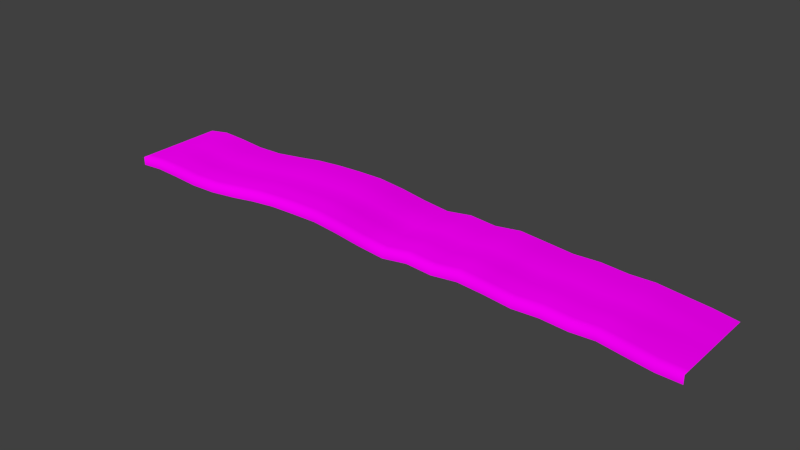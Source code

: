 # Source: architecture_ground_earth_5.blend  (saved by Blender 2.70.0; exported with 4.5.12 LTS)
import bpy
from mathutils import Matrix  # noqa: F401  (used for matrix-valued properties, if any)

bpy.ops.wm.read_factory_settings(use_empty=True)
scene = bpy.context.scene
scene.name = 'Scene'

# ---- collections
col_collection_1 = bpy.data.collections.new('Collection 1'); scene.collection.children.link(col_collection_1)

# ---- images (referenced by path relative to the original .blend; pixels are not part of the script)
import os
ASSET_DIR = os.environ.get("B2B_ASSET_DIR", "")  # directory of the original .blend (textures are referenced by path, not embedded)
HERE = os.path.dirname(os.path.abspath(__file__))  # packed textures are extracted next to this script under _unpacked/

def load_image(name, relpath, width, height, colorspace="sRGB"):
    """Load a texture the original file referenced (path relative to the .blend, or extracted next to this script)."""
    p = next((c for c in (os.path.join(HERE, relpath), os.path.join(ASSET_DIR, relpath)) if relpath and os.path.exists(c)), "")
    if p:
        img = bpy.data.images.load(p, check_existing=True)
        img.name = name
    else:  # same state as the original file: an image datablock whose file is absent (Cycles renders it pink)
        img = bpy.data.images.new(name, width, height)
        img.source = "FILE"
        img.filepath = "//" + (relpath or name)
    img.colorspace_settings.name = colorspace
    return img
img_architecture_ground_foliage_1_normal_jpg = load_image('architecture_ground_foliage_1_normal.jpg', 'Texturen/architecture_ground_foliage_1_normal.jpg', 1024, 1024, 'sRGB')
img_architecture_ground_foliage_1_diffuse_jpg = load_image('architecture_ground_foliage_1_diffuse.jpg', 'Texturen/architecture_ground_foliage_1_diffuse.jpg', 1024, 1024, 'sRGB')

# ---- materials (node trees are filled in below, after node groups)
mat_architecture_ground_earth_5_foliage_1 = bpy.data.materials.new('architecture_ground_earth_5_foliage_1')
mat_architecture_ground_earth_5_foliage_1.alpha_threshold = 0.0
mat_architecture_ground_earth_5_foliage_1.roughness = 0.5
mat_architecture_ground_earth_5_foliage_1.line_color = (0.0, 0.0, 0.0, 1.0)

# ---- material node trees
mat_architecture_ground_earth_5_foliage_1.use_nodes = True; mat_architecture_ground_earth_5_foliage_1.node_tree.nodes.clear()
_N = mat_architecture_ground_earth_5_foliage_1.node_tree.nodes; _L = mat_architecture_ground_earth_5_foliage_1.node_tree.links
n0 = _N.new('ShaderNodeOutputMaterial'); n0.name = 'Material Output'; n0.location = (300, 300)
n1 = _N.new('ShaderNodeBsdfDiffuse'); n1.name = 'Diffuse BSDF'; n1.location = (10, 300)
n2 = _N.new('ShaderNodeTexCoord'); n2.name = 'Texture Coordinate'; n2.location = (-830, 308)
n3 = _N.new('ShaderNodeTexImage'); n3.name = 'Image Texture.001'; n3.location = (-574, 66)
n3.width = 140
n3.image = img_architecture_ground_foliage_1_normal_jpg
n4 = _N.new('ShaderNodeNormalMap'); n4.name = 'Normal Map'; n4.location = (-332, 70)
n5 = _N.new('ShaderNodeTexImage'); n5.name = 'Image Texture'; n5.location = (-560, 285)
n5.width = 140
n5.image = img_architecture_ground_foliage_1_diffuse_jpg
_L.new(n1.outputs[0], n0.inputs[0])
_L.new(n2.outputs[2], n5.inputs[0])
_L.new(n2.outputs[2], n3.inputs[0])
_L.new(n5.outputs[0], n1.inputs[0])
_L.new(n4.outputs[0], n1.inputs[2])
_L.new(n3.outputs[0], n4.inputs[1])
n0.is_active_output = True

# ---- world
world_world = bpy.data.worlds.new('World'); scene.world = world_world
world_world.color = (0.05088, 0.05088, 0.05088)
world_world.use_sun_shadow = False
world_world.sun_shadow_jitter_overblur = 0.0
world_world.cycles.sampling_method = 'MANUAL'
world_world.cycles.sample_map_resolution = 256

# ---- meshes
me_plane_004 = bpy.data.meshes.new('Plane.004')
me_plane_004.from_pydata([(-31.5, 0.8125, 1.971), (31.5, 0.8125, 1.971), (21.39, 0.8125, 2.504), (-26.42, 0.8125, 2.039), (26.53, 0.8125, 2.316), (-29.04, 0.8125, 2.148), (29.09, 0.8125, 1.996), (-23.69, 0.8152, 1.86), (23.9, 0.8125, 2.672), (-0.8963, 0.8125, 2.555), (10.25, 0.8125, 2.945), (-12.04, 0.8125, 3.081), (-17.61, 0.8125, 2.338), (-6.468, 0.8125, 3.229), (4.676, 0.8125, 2.74), (15.82, 0.8125, 2.483), (13.03, 0.8125, 2.765), (18.61, 0.8125, 2.655), (7.461, 0.7724, 2.6), (1.89, 0.8125, 2.294), (-3.682, 0.8125, 2.941), (-9.254, 0.8125, 3.169), (-20.79, 1.564, 2.061), (-14.83, 1.566, 2.9), (-9.254, 1.566, 3.274), (-3.682, 1.566, 3.027), (1.89, 1.566, 2.375), (7.461, 1.526, 2.683), (18.61, 1.566, 2.773), (13.03, 1.566, 2.845), (-14.83, 0.8125, 2.776), (15.82, 1.566, 2.596), (4.676, 1.566, 2.811), (-6.468, 1.566, 3.294), (-17.61, 1.566, 2.511), (-12.04, 1.566, 3.131), (10.25, 1.566, 3.038), (-0.8963, 1.566, 2.646), (23.9, 1.566, 2.71), (-23.69, 1.569, 1.977), (29.09, 1.566, 2.088), (-20.79, 0.8098, 1.959), (-29.04, 1.566, 2.199), (26.53, 1.566, 2.44), (-26.42, 1.566, 2.171), (21.39, 1.566, 2.612), (31.5, 1.612, 1.971), (-31.5, 1.612, 1.971), (-20.79, 2.574, 2.176), (-14.83, 2.577, 3.014), (-9.254, 2.577, 3.386), (-3.682, 2.577, 3.185), (1.89, 2.577, 2.495), (7.461, 2.537, 2.766), (18.61, 2.577, 2.874), (13.03, 2.577, 2.949), (15.82, 2.577, 2.731), (4.676, 2.577, 2.934), (-6.468, 2.577, 3.44), (-17.61, 2.577, 2.601), (-12.04, 2.577, 3.254), (10.25, 2.577, 3.155), (-0.8963, 2.577, 2.776), (23.9, 2.577, 2.813), (-23.69, 2.58, 2.085), (29.09, 2.577, 2.201), (-29.04, 2.577, 2.203), (26.53, 2.577, 2.56), (-26.42, 2.577, 2.302), (21.39, 2.577, 2.715), (31.5, 2.612, 1.971), (-31.5, 2.612, 1.971), (-20.79, 3.777, 2.202), (-14.83, 3.78, 3.04), (-9.254, 3.78, 3.411), (-3.682, 3.78, 3.221), (1.89, 3.78, 2.523), (7.461, 3.74, 2.785), (18.61, 3.78, 2.897), (13.03, 3.78, 2.973), (15.82, 3.78, 2.763), (4.676, 3.78, 2.962), (-6.468, 3.78, 3.473), (-17.61, 3.78, 2.622), (-12.04, 3.78, 3.282), (10.25, 3.78, 3.182), (-0.8963, 3.78, 2.806), (23.9, 3.78, 2.837), (-23.69, 3.782, 2.11), (29.09, 3.78, 2.231), (-29.04, 3.78, 2.228), (26.53, 3.78, 2.587), (-26.42, 3.78, 2.332), (21.39, 3.78, 2.739), (31.5, 3.812, 1.971), (-31.5, 3.812, 1.971), (-20.79, 4.948, 2.141), (-14.83, 4.951, 2.979), (-9.254, 4.951, 3.351), (-3.682, 4.951, 3.136), (1.89, 4.951, 2.458), (7.461, 4.911, 2.741), (18.61, 4.951, 2.843), (13.03, 4.951, 2.917), (15.82, 4.951, 2.69), (4.676, 4.951, 2.896), (-6.468, 4.951, 3.395), (-17.61, 4.951, 2.573), (-12.04, 4.951, 3.216), (10.25, 4.951, 3.119), (-0.8963, 4.951, 2.736), (23.9, 4.951, 2.781), (-23.69, 4.953, 2.051), (29.09, 4.951, 2.294), (-29.04, 4.951, 2.273), (26.53, 4.951, 2.523), (-26.42, 4.951, 2.261), (21.39, 4.951, 2.683), (31.5, 4.912, 1.971), (-31.5, 4.912, 1.971), (-20.79, 5.974, 2.211), (-14.83, 5.977, 3.048), (-9.254, 5.977, 3.42), (-3.682, 5.977, 3.233), (1.89, 5.977, 2.532), (7.461, 5.937, 2.792), (18.61, 5.977, 2.905), (13.03, 5.977, 2.98), (15.82, 5.977, 2.773), (4.676, 5.977, 2.971), (-6.468, 5.977, 3.484), (-17.61, 5.977, 2.629), (-12.04, 5.977, 3.292), (10.25, 5.977, 3.191), (-0.8963, 5.977, 2.816), (23.9, 5.977, 2.845), (-23.69, 5.98, 2.118), (29.09, 5.977, 2.211), (-29.04, 5.977, 2.243), (26.53, 5.977, 2.596), (-26.42, 5.977, 2.342), (21.39, 5.977, 2.747), (31.5, 6.012, 1.971), (-31.5, 6.012, 1.971), (-20.79, 7.129, 2.29), (-14.83, 7.132, 3.127), (-9.254, 7.132, 3.498), (-3.682, 7.132, 3.342), (1.89, 7.132, 2.615), (7.461, 7.092, 2.85), (18.61, 7.132, 2.975), (13.03, 7.132, 3.052), (15.82, 7.132, 2.866), (4.676, 7.132, 3.056), (-6.468, 7.132, 3.585), (-17.61, 7.132, 2.691), (-12.04, 7.132, 3.377), (10.25, 7.132, 3.271), (-0.8963, 7.132, 2.906), (23.9, 7.132, 2.916), (-23.69, 7.135, 2.193), (29.09, 7.132, 2.344), (-29.04, 7.132, 2.317), (26.53, 7.132, 2.679), (-26.42, 7.132, 2.432), (21.39, 7.132, 2.819), (31.5, 7.112, 1.971), (-31.5, 7.112, 1.971), (-20.79, 8.268, 2.282), (-14.83, 8.271, 3.118), (-9.254, 8.271, 3.489), (-3.682, 8.271, 3.33), (1.89, 8.271, 2.606), (7.461, 8.231, 2.843), (18.61, 8.271, 2.967), (13.03, 8.271, 3.044), (15.82, 8.271, 2.856), (4.676, 8.271, 3.047), (-6.468, 8.271, 3.574), (-17.61, 8.271, 2.684), (-12.04, 8.271, 3.367), (10.25, 8.271, 3.262), (-0.8963, 8.271, 2.896), (23.9, 8.271, 2.908), (-23.69, 8.273, 2.184), (29.09, 8.271, 2.334), (-29.04, 8.271, 2.308), (26.53, 8.271, 2.67), (-26.42, 8.271, 2.422), (21.39, 8.271, 2.811), (31.5, 8.312, 1.971), (-31.5, 8.312, 1.971), (-20.79, 9.343, 2.238), (-14.83, 9.345, 3.075), (-9.254, 9.345, 3.446), (-3.682, 9.345, 3.269), (1.89, 9.345, 2.56), (7.461, 9.305, 2.811), (18.61, 9.345, 2.928), (13.03, 9.345, 3.004), (15.82, 9.345, 2.804), (4.676, 9.345, 3.0), (-6.468, 9.345, 3.518), (-17.61, 9.345, 2.65), (-12.04, 9.345, 3.32), (10.25, 9.345, 3.217), (-0.8963, 9.345, 2.846), (23.9, 9.345, 2.869), (-23.69, 9.348, 2.143), (29.09, 9.345, 2.32), (-29.04, 9.345, 2.347), (26.53, 9.345, 2.624), (-26.42, 9.345, 2.372), (21.39, 9.345, 2.771), (31.5, 9.312, 1.971), (-31.5, 9.312, 1.971), (-20.79, 10.38, 2.174), (-14.83, 10.38, 3.012), (-9.254, 10.38, 3.384), (-3.682, 10.38, 3.182), (1.89, 10.38, 2.493), (7.461, 10.34, 2.765), (18.61, 10.38, 2.872), (13.03, 10.38, 2.947), (15.82, 10.38, 2.729), (4.676, 10.38, 2.932), (-6.468, 10.38, 3.437), (-17.61, 10.38, 2.6), (-12.04, 10.38, 3.252), (10.25, 10.38, 3.153), (-0.8963, 10.38, 2.774), (23.9, 10.38, 2.811), (-23.69, 10.39, 2.083), (29.09, 10.38, 2.331), (-29.04, 10.38, 2.394), (26.53, 10.38, 2.558), (-26.42, 10.38, 2.3), (21.39, 10.38, 2.714), (31.5, 10.41, 1.971), (-31.5, 10.41, 1.971), (-31.5, 0.8125, 1.071), (31.5, 0.8125, 1.071), (21.39, 0.8125, 1.604), (-26.42, 0.8125, 1.139), (26.53, 0.8125, 1.416), (-29.04, 0.8125, 1.248), (29.09, 0.8125, 1.096), (-23.69, 0.8152, 0.9598), (23.9, 0.8125, 1.772), (-0.8963, 0.8125, 1.655), (10.25, 0.8125, 2.045), (-12.04, 0.8125, 2.181), (-17.61, 0.8125, 1.438), (-6.468, 0.8125, 2.329), (4.676, 0.8125, 1.84), (15.82, 0.8125, 1.583), (13.03, 0.8125, 1.865), (18.61, 0.8125, 1.755), (7.461, 0.7724, 1.7), (1.89, 0.8125, 1.394), (-3.682, 0.8125, 2.041), (-9.254, 0.8125, 2.269), (-14.83, 0.8125, 1.876), (-20.79, 0.8098, 1.059)], [], [(7, 41, 22, 39), (11, 21, 24, 35), (3, 7, 39, 44), (1, 46, 40, 6), (10, 16, 29, 36), (13, 33, 24, 21), (15, 17, 28, 31), (12, 34, 22, 41), (14, 32, 26, 19), (0, 5, 42, 47), (4, 6, 40, 43), (11, 35, 23, 30), (9, 19, 26, 37), (3, 44, 42, 5), (2, 8, 38, 45), (10, 36, 27, 18), (13, 20, 25, 33), (15, 31, 29, 16), (12, 30, 23, 34), (14, 18, 27, 32), (2, 45, 28, 17), (4, 43, 38, 8), (9, 37, 25, 20), (44, 68, 66, 42), (35, 60, 49, 23), (39, 22, 48, 64), (36, 29, 55, 61), (43, 40, 65, 67), (32, 57, 52, 26), (31, 56, 55, 29), (37, 26, 52, 62), (34, 23, 49, 59), (33, 25, 51, 58), (46, 70, 65, 40), (45, 69, 54, 28), (34, 59, 48, 22), (37, 62, 51, 25), (44, 39, 64, 68), (35, 24, 50, 60), (45, 38, 63, 69), (31, 28, 54, 56), (43, 67, 63, 38), (36, 61, 53, 27), (33, 58, 50, 24), (32, 27, 53, 57), (47, 42, 66, 71), (68, 64, 88, 92), (61, 55, 79, 85), (69, 63, 87, 93), (57, 81, 76, 52), (67, 91, 87, 63), (56, 80, 79, 55), (58, 51, 75, 82), (71, 66, 90, 95), (58, 82, 74, 50), (62, 86, 75, 51), (68, 92, 90, 66), (60, 50, 74, 84), (64, 48, 72, 88), (56, 54, 78, 80), (67, 65, 89, 91), (61, 85, 77, 53), (57, 53, 77, 81), (62, 52, 76, 86), (59, 83, 72, 48), (70, 94, 89, 65), (69, 93, 78, 54), (59, 49, 73, 83), (60, 84, 73, 49), (91, 89, 113, 115), (85, 109, 101, 77), (81, 77, 101, 105), (86, 76, 100, 110), (83, 107, 96, 72), (94, 118, 113, 89), (93, 117, 102, 78), (83, 73, 97, 107), (84, 108, 97, 73), (92, 88, 112, 116), (85, 79, 103, 109), (93, 87, 111, 117), (81, 105, 100, 76), (91, 115, 111, 87), (80, 104, 103, 79), (82, 75, 99, 106), (95, 90, 114, 119), (82, 106, 98, 74), (86, 110, 99, 75), (92, 116, 114, 90), (84, 74, 98, 108), (88, 72, 96, 112), (80, 78, 102, 104), (106, 99, 123, 130), (119, 114, 138, 143), (106, 130, 122, 98), (110, 134, 123, 99), (116, 140, 138, 114), (108, 98, 122, 132), (112, 96, 120, 136), (104, 102, 126, 128), (115, 113, 137, 139), (109, 133, 125, 101), (105, 101, 125, 129), (110, 100, 124, 134), (107, 131, 120, 96), (118, 142, 137, 113), (117, 141, 126, 102), (107, 97, 121, 131), (108, 132, 121, 97), (116, 112, 136, 140), (109, 103, 127, 133), (117, 111, 135, 141), (105, 129, 124, 100), (115, 139, 135, 111), (104, 128, 127, 103), (141, 165, 150, 126), (131, 121, 145, 155), (132, 156, 145, 121), (140, 136, 160, 164), (133, 127, 151, 157), (141, 135, 159, 165), (129, 153, 148, 124), (139, 163, 159, 135), (128, 152, 151, 127), (130, 123, 147, 154), (143, 138, 162, 167), (130, 154, 146, 122), (134, 158, 147, 123), (140, 164, 162, 138), (132, 122, 146, 156), (136, 120, 144, 160), (128, 126, 150, 152), (139, 137, 161, 163), (133, 157, 149, 125), (129, 125, 149, 153), (134, 124, 148, 158), (131, 155, 144, 120), (142, 166, 161, 137), (160, 144, 168, 184), (152, 150, 174, 176), (163, 161, 185, 187), (157, 181, 173, 149), (153, 149, 173, 177), (158, 148, 172, 182), (155, 179, 168, 144), (166, 190, 185, 161), (165, 189, 174, 150), (155, 145, 169, 179), (156, 180, 169, 145), (164, 160, 184, 188), (157, 151, 175, 181), (165, 159, 183, 189), (153, 177, 172, 148), (163, 187, 183, 159), (152, 176, 175, 151), (154, 147, 171, 178), (167, 162, 186, 191), (154, 178, 170, 146), (158, 182, 171, 147), (164, 188, 186, 162), (156, 146, 170, 180), (187, 211, 207, 183), (176, 200, 199, 175), (178, 171, 195, 202), (191, 186, 210, 215), (178, 202, 194, 170), (182, 206, 195, 171), (188, 212, 210, 186), (180, 170, 194, 204), (184, 168, 192, 208), (176, 174, 198, 200), (187, 185, 209, 211), (181, 205, 197, 173), (177, 173, 197, 201), (182, 172, 196, 206), (179, 203, 192, 168), (190, 214, 209, 185), (189, 213, 198, 174), (179, 169, 193, 203), (180, 204, 193, 169), (188, 184, 208, 212), (181, 175, 199, 205), (189, 183, 207, 213), (177, 201, 196, 172), (213, 237, 222, 198), (203, 193, 217, 227), (204, 228, 217, 193), (212, 208, 232, 236), (205, 199, 223, 229), (213, 207, 231, 237), (201, 225, 220, 196), (211, 235, 231, 207), (200, 224, 223, 199), (202, 195, 219, 226), (215, 210, 234, 239), (202, 226, 218, 194), (206, 230, 219, 195), (212, 236, 234, 210), (204, 194, 218, 228), (208, 192, 216, 232), (200, 198, 222, 224), (211, 209, 233, 235), (205, 229, 221, 197), (201, 197, 221, 225), (206, 196, 220, 230), (203, 227, 216, 192), (214, 238, 233, 209), (19, 9, 249, 259), (19, 259, 254, 14), (8, 248, 244, 4), (17, 15, 255, 257), (6, 4, 244, 246), (8, 2, 242, 248), (16, 10, 250, 256), (6, 246, 241, 1), (21, 11, 251, 261), (20, 260, 249, 9), (41, 7, 247, 263), (18, 14, 254, 258), (7, 3, 243, 247), (41, 263, 252, 12), (30, 12, 252, 262), (21, 261, 253, 13), (20, 13, 253, 260), (5, 245, 243, 3), (16, 256, 255, 15), (17, 257, 242, 2), (18, 258, 250, 10), (5, 0, 240, 245), (30, 262, 251, 11)])
me_plane_004.polygons.foreach_set('use_smooth', [True] * 230)
_uv = me_plane_004.uv_layers.new(name='UVMap')
_uv.uv.foreach_set('vector', [-1.196, 3.139, -0.7871, 2.714, -0.8396, 2.597, -1.249, 3.023, 0.4096, 1.414, 0.7892, 1.021, 0.7374, 0.9082, 0.3596, 1.3, -1.582, 3.52, -1.196, 3.139, -1.249, 3.023, -1.633, 3.405, 6.469, -4.721, 6.419, -4.833, 6.081, -4.483, 6.13, -4.374, 3.5, -1.764, 3.884, -2.137, 3.832, -2.251, 3.45, -1.875, 1.164, 0.6253, 1.112, 0.5151, 0.7374, 0.9082, 0.7892, 1.021, 4.284, -2.519, 4.666, -2.928, 4.616, -3.041, 4.231, -2.636, -0.3459, 2.236, -0.397, 2.12, -0.8396, 2.597, -0.7871, 2.714, 2.734, -0.9683, 2.683, -1.08, 2.299, -0.6521, 2.355, -0.5334, -2.276, 4.236, -1.943, 3.878, -1.991, 3.774, -2.331, 4.128, 5.763, -4.02, 6.13, -4.374, 6.081, -4.483, 5.71, -4.133, 0.4096, 1.414, 0.3596, 1.3, -0.01603, 1.703, 0.03395, 1.818, 1.948, -0.1362, 2.355, -0.5334, 2.299, -0.6521, 1.894, -0.251, -1.582, 3.52, -1.633, 3.405, -1.991, 3.774, -1.943, 3.878, 5.058, -3.31, 5.394, -3.675, 5.344, -3.785, 5.005, -3.426, 3.5, -1.764, 3.45, -1.875, 3.074, -1.46, 3.126, -1.343, 1.164, 0.6253, 1.551, 0.2471, 1.497, 0.1352, 1.112, 0.5151, 4.284, -2.519, 4.231, -2.636, 3.832, -2.251, 3.884, -2.137, -0.3459, 2.236, 0.03395, 1.818, -0.01603, 1.703, -0.397, 2.12, 2.734, -0.9683, 3.126, -1.343, 3.074, -1.46, 2.683, -1.08, 5.058, -3.31, 5.005, -3.426, 4.616, -3.041, 4.666, -2.928, 5.763, -4.02, 5.71, -4.133, 5.344, -3.785, 5.394, -3.675, 1.948, -0.1362, 1.894, -0.251, 1.497, 0.1352, 1.551, 0.2471, -1.633, 3.405, -1.697, 3.263, -2.056, 3.638, -1.991, 3.774, 0.3596, 1.3, 0.2951, 1.161, -0.08162, 1.563, -0.01603, 1.703, -1.249, 3.023, -0.8396, 2.597, -0.9073, 2.453, -1.315, 2.877, 3.45, -1.875, 3.832, -2.251, 3.77, -2.395, 3.387, -2.014, 5.71, -4.133, 6.081, -4.483, 6.017, -4.629, 5.648, -4.277, 2.683, -1.08, 2.619, -1.22, 2.23, -0.7995, 2.299, -0.6521, 4.231, -2.636, 4.165, -2.783, 3.77, -2.395, 3.832, -2.251, 1.894, -0.251, 2.299, -0.6521, 2.23, -0.7995, 1.828, -0.3968, -0.397, 2.12, -0.01603, 1.703, -0.08162, 1.563, -0.4642, 1.977, 1.112, 0.5151, 1.497, 0.1352, 1.433, -0.006886, 1.048, 0.3767, 6.419, -4.833, 6.359, -4.975, 6.017, -4.629, 6.081, -4.483, 5.005, -3.426, 4.94, -3.57, 4.552, -3.183, 4.616, -3.041, -0.397, 2.12, -0.4642, 1.977, -0.9073, 2.453, -0.8396, 2.597, 1.894, -0.251, 1.828, -0.3968, 1.433, -0.006886, 1.497, 0.1352, -1.633, 3.405, -1.249, 3.023, -1.315, 2.877, -1.697, 3.263, 0.3596, 1.3, 0.7374, 0.9082, 0.6723, 0.7681, 0.2951, 1.161, 5.005, -3.426, 5.344, -3.785, 5.282, -3.924, 4.94, -3.57, 4.231, -2.636, 4.616, -3.041, 4.552, -3.183, 4.165, -2.783, 5.71, -4.133, 5.648, -4.277, 5.282, -3.924, 5.344, -3.785, 3.45, -1.875, 3.387, -2.014, 3.008, -1.605, 3.074, -1.46, 1.112, 0.5151, 1.048, 0.3767, 0.6723, 0.7681, 0.7374, 0.9082, 2.683, -1.08, 3.074, -1.46, 3.008, -1.605, 2.619, -1.22, -2.331, 4.128, -1.991, 3.774, -2.056, 3.638, -2.397, 3.993, -1.697, 3.263, -1.315, 2.877, -1.393, 2.708, -1.773, 3.098, 3.387, -2.014, 3.77, -2.395, 3.697, -2.564, 3.313, -2.178, 4.94, -3.57, 5.282, -3.924, 5.211, -4.088, 4.866, -3.739, 2.619, -1.22, 2.542, -1.383, 2.151, -0.9701, 2.23, -0.7995, 5.648, -4.277, 5.578, -4.448, 5.211, -4.088, 5.282, -3.924, 4.165, -2.783, 4.09, -2.954, 3.697, -2.564, 3.77, -2.395, 1.048, 0.3767, 1.433, -0.006886, 1.359, -0.175, 0.9744, 0.2137, -2.397, 3.993, -2.056, 3.638, -2.134, 3.474, -2.477, 3.831, 1.048, 0.3767, 0.9744, 0.2137, 0.5958, 0.6052, 0.6723, 0.7681, 1.828, -0.3968, 1.754, -0.5685, 1.359, -0.175, 1.433, -0.006886, -1.697, 3.263, -1.773, 3.098, -2.134, 3.474, -2.056, 3.638, 0.2951, 1.161, 0.6723, 0.7681, 0.5958, 0.6052, 0.218, 0.9998, -1.315, 2.877, -0.9073, 2.453, -0.9876, 2.286, -1.393, 2.708, 4.165, -2.783, 4.552, -3.183, 4.479, -3.35, 4.09, -2.954, 5.648, -4.277, 6.017, -4.629, 5.945, -4.802, 5.578, -4.448, 3.387, -2.014, 3.313, -2.178, 2.931, -1.773, 3.008, -1.605, 2.619, -1.22, 3.008, -1.605, 2.931, -1.773, 2.542, -1.383, 1.828, -0.3968, 2.23, -0.7995, 2.151, -0.9701, 1.754, -0.5685, -0.4642, 1.977, -0.5452, 1.814, -0.9876, 2.286, -0.9073, 2.453, 6.359, -4.975, 6.288, -5.146, 5.945, -4.802, 6.017, -4.629, 4.94, -3.57, 4.866, -3.739, 4.479, -3.35, 4.552, -3.183, -0.4642, 1.977, -0.08162, 1.563, -0.161, 1.402, -0.5452, 1.814, 0.2951, 1.161, 0.218, 0.9998, -0.161, 1.402, -0.08162, 1.563, 5.578, -4.448, 5.945, -4.802, 5.874, -4.969, 5.513, -4.617, 3.313, -2.178, 3.239, -2.339, 2.855, -1.935, 2.931, -1.773, 2.542, -1.383, 2.931, -1.773, 2.855, -1.935, 2.466, -1.544, 1.754, -0.5685, 2.151, -0.9701, 2.074, -1.135, 1.682, -0.7366, -0.5452, 1.814, -0.6262, 1.658, -1.067, 2.126, -0.9876, 2.286, 6.288, -5.146, 6.222, -5.303, 5.874, -4.969, 5.945, -4.802, 4.866, -3.739, 4.794, -3.903, 4.406, -3.514, 4.479, -3.35, -0.5452, 1.814, -0.161, 1.402, -0.241, 1.247, -0.6262, 1.658, 0.218, 0.9998, 0.1407, 0.8429, -0.241, 1.247, -0.161, 1.402, -1.773, 3.098, -1.393, 2.708, -1.469, 2.545, -1.848, 2.937, 3.313, -2.178, 3.697, -2.564, 3.628, -2.73, 3.239, -2.339, 4.866, -3.739, 5.211, -4.088, 5.142, -4.253, 4.794, -3.903, 2.542, -1.383, 2.466, -1.544, 2.074, -1.135, 2.151, -0.9701, 5.578, -4.448, 5.513, -4.617, 5.142, -4.253, 5.211, -4.088, 4.09, -2.954, 4.018, -3.12, 3.628, -2.73, 3.697, -2.564, 0.9744, 0.2137, 1.359, -0.175, 1.289, -0.341, 0.902, 0.05177, -2.477, 3.831, -2.134, 3.474, -2.209, 3.314, -2.55, 3.682, 0.9744, 0.2137, 0.902, 0.05177, 0.5206, 0.4464, 0.5958, 0.6052, 1.754, -0.5685, 1.682, -0.7366, 1.289, -0.341, 1.359, -0.175, -1.773, 3.098, -1.848, 2.937, -2.209, 3.314, -2.134, 3.474, 0.218, 0.9998, 0.5958, 0.6052, 0.5206, 0.4464, 0.1407, 0.8429, -1.393, 2.708, -0.9876, 2.286, -1.067, 2.126, -1.469, 2.545, 4.09, -2.954, 4.479, -3.35, 4.406, -3.514, 4.018, -3.12, 0.902, 0.05177, 1.289, -0.341, 1.223, -0.4831, 0.8365, -0.08947, -2.55, 3.682, -2.209, 3.314, -2.277, 3.175, -2.623, 3.533, 0.902, 0.05177, 0.8365, -0.08947, 0.4552, 0.3056, 0.5206, 0.4464, 1.682, -0.7366, 1.616, -0.8802, 1.223, -0.4831, 1.289, -0.341, -1.848, 2.937, -1.915, 2.795, -2.277, 3.175, -2.209, 3.314, 0.1407, 0.8429, 0.5206, 0.4464, 0.4552, 0.3056, 0.0748, 0.7021, -1.469, 2.545, -1.067, 2.126, -1.134, 1.982, -1.536, 2.402, 4.018, -3.12, 4.406, -3.514, 4.343, -3.659, 3.954, -3.265, 5.513, -4.617, 5.874, -4.969, 5.817, -5.12, 5.45, -4.762, 3.239, -2.339, 3.175, -2.483, 2.791, -2.078, 2.855, -1.935, 2.466, -1.544, 2.855, -1.935, 2.791, -2.078, 2.4, -1.688, 1.682, -0.7366, 2.074, -1.135, 2.008, -1.279, 1.616, -0.8802, -0.6262, 1.658, -0.6928, 1.515, -1.134, 1.982, -1.067, 2.126, 6.222, -5.303, 6.158, -5.461, 5.817, -5.12, 5.874, -4.969, 4.794, -3.903, 4.731, -4.047, 4.343, -3.659, 4.406, -3.514, -0.6262, 1.658, -0.241, 1.247, -0.3071, 1.105, -0.6928, 1.515, 0.1407, 0.8429, 0.0748, 0.7021, -0.3071, 1.105, -0.241, 1.247, -1.848, 2.937, -1.469, 2.545, -1.536, 2.402, -1.915, 2.795, 3.239, -2.339, 3.628, -2.73, 3.563, -2.874, 3.175, -2.483, 4.794, -3.903, 5.142, -4.253, 5.079, -4.398, 4.731, -4.047, 2.466, -1.544, 2.4, -1.688, 2.008, -1.279, 2.074, -1.135, 5.513, -4.617, 5.45, -4.762, 5.079, -4.398, 5.142, -4.253, 4.018, -3.12, 3.954, -3.265, 3.563, -2.874, 3.628, -2.73, 4.731, -4.047, 4.661, -4.211, 4.272, -3.822, 4.343, -3.659, -0.6928, 1.515, -0.3071, 1.105, -0.381, 0.9456, -0.7674, 1.354, 0.0748, 0.7021, 0.0009116, 0.5434, -0.381, 0.9456, -0.3071, 1.105, -1.915, 2.795, -1.536, 2.402, -1.613, 2.242, -1.99, 2.635, 3.175, -2.483, 3.563, -2.874, 3.49, -3.035, 3.104, -2.645, 4.731, -4.047, 5.079, -4.398, 5.009, -4.56, 4.661, -4.211, 2.4, -1.688, 2.327, -1.85, 1.934, -1.443, 2.008, -1.279, 5.45, -4.762, 5.379, -4.924, 5.009, -4.56, 5.079, -4.398, 3.954, -3.265, 3.882, -3.429, 3.49, -3.035, 3.563, -2.874, 0.8365, -0.08947, 1.223, -0.4831, 1.148, -0.6424, 0.7626, -0.248, -2.623, 3.533, -2.277, 3.175, -2.351, 3.014, -2.695, 3.385, 0.8365, -0.08947, 0.7626, -0.248, 0.3813, 0.1466, 0.4552, 0.3056, 1.616, -0.8802, 1.54, -1.041, 1.148, -0.6424, 1.223, -0.4831, -1.915, 2.795, -1.99, 2.635, -2.351, 3.014, -2.277, 3.175, 0.0748, 0.7021, 0.4552, 0.3056, 0.3813, 0.1466, 0.0009116, 0.5434, -1.536, 2.402, -1.134, 1.982, -1.21, 1.821, -1.613, 2.242, 3.954, -3.265, 4.343, -3.659, 4.272, -3.822, 3.882, -3.429, 5.45, -4.762, 5.817, -5.12, 5.742, -5.281, 5.379, -4.924, 3.175, -2.483, 3.104, -2.645, 2.718, -2.241, 2.791, -2.078, 2.4, -1.688, 2.791, -2.078, 2.718, -2.241, 2.327, -1.85, 1.616, -0.8802, 2.008, -1.279, 1.934, -1.443, 1.54, -1.041, -0.6928, 1.515, -0.7674, 1.354, -1.21, 1.821, -1.134, 1.982, 6.158, -5.461, 6.093, -5.618, 5.742, -5.281, 5.817, -5.12, -1.613, 2.242, -1.21, 1.821, -1.285, 1.665, -1.687, 2.085, 3.882, -3.429, 4.272, -3.822, 4.202, -3.982, 3.812, -3.59, 5.379, -4.924, 5.742, -5.281, 5.676, -5.444, 5.312, -5.086, 3.104, -2.645, 3.033, -2.803, 2.645, -2.4, 2.718, -2.241, 2.327, -1.85, 2.718, -2.241, 2.645, -2.4, 2.255, -2.007, 1.54, -1.041, 1.934, -1.443, 1.861, -1.604, 1.468, -1.201, -0.7674, 1.354, -0.8428, 1.199, -1.285, 1.665, -1.21, 1.821, 6.093, -5.618, 6.022, -5.791, 5.676, -5.444, 5.742, -5.281, 4.661, -4.211, 4.592, -4.372, 4.202, -3.982, 4.272, -3.822, -0.7674, 1.354, -0.381, 0.9456, -0.4559, 0.792, -0.8428, 1.199, 0.0009116, 0.5434, -0.07305, 0.3897, -0.4559, 0.792, -0.381, 0.9456, -1.99, 2.635, -1.613, 2.242, -1.687, 2.085, -2.064, 2.48, 3.104, -2.645, 3.49, -3.035, 3.42, -3.195, 3.033, -2.803, 4.661, -4.211, 5.009, -4.56, 4.942, -4.72, 4.592, -4.372, 2.327, -1.85, 2.255, -2.007, 1.861, -1.604, 1.934, -1.443, 5.379, -4.924, 5.312, -5.086, 4.942, -4.72, 5.009, -4.56, 3.882, -3.429, 3.812, -3.59, 3.42, -3.195, 3.49, -3.035, 0.7626, -0.248, 1.148, -0.6424, 1.077, -0.8006, 0.691, -0.4041, -2.695, 3.385, -2.351, 3.014, -2.427, 2.86, -2.775, 3.223, 0.7626, -0.248, 0.691, -0.4041, 0.3083, -0.008728, 0.3813, 0.1466, 1.54, -1.041, 1.468, -1.201, 1.077, -0.8006, 1.148, -0.6424, -1.99, 2.635, -2.064, 2.48, -2.427, 2.86, -2.351, 3.014, 0.0009116, 0.5434, 0.3813, 0.1466, 0.3083, -0.008728, -0.07305, 0.3897, 5.312, -5.086, 5.25, -5.24, 4.878, -4.872, 4.942, -4.72, 3.812, -3.59, 3.745, -3.743, 3.354, -3.346, 3.42, -3.195, 0.691, -0.4041, 1.077, -0.8006, 1.01, -0.9511, 0.6232, -0.5527, -2.775, 3.223, -2.427, 2.86, -2.497, 2.712, -2.842, 3.088, 0.691, -0.4041, 0.6232, -0.5527, 0.2388, -0.1558, 0.3083, -0.008728, 1.468, -1.201, 1.401, -1.352, 1.01, -0.9511, 1.077, -0.8006, -2.064, 2.48, -2.135, 2.334, -2.497, 2.712, -2.427, 2.86, -0.07305, 0.3897, 0.3083, -0.008728, 0.2388, -0.1558, -0.1438, 0.2443, -1.687, 2.085, -1.285, 1.665, -1.356, 1.518, -1.758, 1.937, 3.812, -3.59, 4.202, -3.982, 4.137, -4.133, 3.745, -3.743, 5.312, -5.086, 5.676, -5.444, 5.613, -5.598, 5.25, -5.24, 3.033, -2.803, 2.966, -2.952, 2.576, -2.551, 2.645, -2.4, 2.255, -2.007, 2.645, -2.4, 2.576, -2.551, 2.186, -2.156, 1.468, -1.201, 1.861, -1.604, 1.792, -1.755, 1.401, -1.352, -0.8428, 1.199, -0.9151, 1.054, -1.356, 1.518, -1.285, 1.665, 6.022, -5.791, 5.964, -5.934, 5.613, -5.598, 5.676, -5.444, 4.592, -4.372, 4.526, -4.525, 4.137, -4.133, 4.202, -3.982, -0.8428, 1.199, -0.4559, 0.792, -0.5278, 0.6474, -0.9151, 1.054, -0.07305, 0.3897, -0.1438, 0.2443, -0.5278, 0.6474, -0.4559, 0.792, -2.064, 2.48, -1.687, 2.085, -1.758, 1.937, -2.135, 2.334, 3.033, -2.803, 3.42, -3.195, 3.354, -3.346, 2.966, -2.952, 4.592, -4.372, 4.942, -4.72, 4.878, -4.872, 4.526, -4.525, 2.255, -2.007, 2.186, -2.156, 1.792, -1.755, 1.861, -1.604, 4.526, -4.525, 4.463, -4.674, 4.073, -4.281, 4.137, -4.133, -0.9151, 1.054, -0.5278, 0.6474, -0.5982, 0.5074, -0.9856, 0.9139, -0.1438, 0.2443, -0.2131, 0.1031, -0.5982, 0.5074, -0.5278, 0.6474, -2.135, 2.334, -1.758, 1.937, -1.826, 1.794, -2.202, 2.19, 2.966, -2.952, 3.354, -3.346, 3.29, -3.494, 2.901, -3.099, 4.526, -4.525, 4.878, -4.872, 4.816, -5.022, 4.463, -4.674, 2.186, -2.156, 2.119, -2.3, 1.725, -1.901, 1.792, -1.755, 5.25, -5.24, 5.19, -5.392, 4.816, -5.022, 4.878, -4.872, 3.745, -3.743, 3.681, -3.891, 3.29, -3.494, 3.354, -3.346, 0.6232, -0.5527, 1.01, -0.9511, 0.9457, -1.098, 0.5572, -0.6978, -2.842, 3.088, -2.497, 2.712, -2.564, 2.569, -2.916, 2.941, 0.6232, -0.5527, 0.5572, -0.6978, 0.171, -0.2989, 0.2388, -0.1558, 1.401, -1.352, 1.336, -1.499, 0.9457, -1.098, 1.01, -0.9511, -2.135, 2.334, -2.202, 2.19, -2.564, 2.569, -2.497, 2.712, -0.1438, 0.2443, 0.2388, -0.1558, 0.171, -0.2989, -0.2131, 0.1031, -1.758, 1.937, -1.356, 1.518, -1.426, 1.376, -1.826, 1.794, 3.745, -3.743, 4.137, -4.133, 4.073, -4.281, 3.681, -3.891, 5.25, -5.24, 5.613, -5.598, 5.552, -5.747, 5.19, -5.392, 2.966, -2.952, 2.901, -3.099, 2.51, -2.696, 2.576, -2.551, 2.186, -2.156, 2.576, -2.551, 2.51, -2.696, 2.119, -2.3, 1.401, -1.352, 1.792, -1.755, 1.725, -1.901, 1.336, -1.499, -0.9151, 1.054, -0.9856, 0.9139, -1.426, 1.376, -1.356, 1.518, 5.964, -5.934, 5.899, -6.092, 5.552, -5.747, 5.613, -5.598, 2.355, -0.5334, 1.948, -0.1362, 2.014, -0.02113, 2.412, -0.4043, 2.355, -0.5334, 2.412, -0.4043, 2.785, -0.8418, 2.734, -0.9683, 5.394, -3.675, 5.452, -3.556, 5.828, -3.907, 5.763, -4.02, 4.666, -2.928, 4.284, -2.519, 4.343, -2.394, 4.722, -2.805, 6.13, -4.374, 5.763, -4.02, 5.828, -3.907, 6.192, -4.253, 5.394, -3.675, 5.058, -3.31, 5.114, -3.184, 5.452, -3.556, 3.884, -2.137, 3.5, -1.764, 3.554, -1.639, 3.945, -2.018, 6.13, -4.374, 6.192, -4.253, 6.527, -4.597, 6.469, -4.721, 0.7892, 1.021, 0.4096, 1.414, 0.4593, 1.544, 0.8441, 1.147, 1.551, 0.2471, 1.617, 0.3599, 2.014, -0.02113, 1.948, -0.1362, -0.7871, 2.714, -1.196, 3.139, -1.137, 3.265, -0.7361, 2.846, 3.126, -1.343, 2.734, -0.9683, 2.785, -0.8418, 3.18, -1.213, -1.196, 3.139, -1.582, 3.52, -1.522, 3.64, -1.137, 3.265, -0.7871, 2.714, -0.7361, 2.846, -0.3006, 2.372, -0.3459, 2.236, 0.03395, 1.818, -0.3459, 2.236, -0.3006, 2.372, 0.07888, 1.952, 0.7892, 1.021, 0.8441, 1.147, 1.225, 0.7443, 1.164, 0.6253, 1.551, 0.2471, 1.164, 0.6253, 1.225, 0.7443, 1.617, 0.3599, -1.943, 3.878, -1.888, 4.003, -1.522, 3.64, -1.582, 3.52, 3.884, -2.137, 3.945, -2.018, 4.343, -2.394, 4.284, -2.519, 4.666, -2.928, 4.722, -2.805, 5.114, -3.184, 5.058, -3.31, 3.126, -1.343, 3.18, -1.213, 3.554, -1.639, 3.5, -1.764, -1.943, 3.878, -2.276, 4.236, -2.224, 4.365, -1.888, 4.003, 0.03395, 1.818, 0.07888, 1.952, 0.4593, 1.544, 0.4096, 1.414])
me_plane_004.materials.append(mat_architecture_ground_earth_5_foliage_1)
me_plane_004.use_remesh_preserve_volume = False
me_plane_004.use_remesh_preserve_attributes = False
me_plane_004.use_mirror_vertex_groups = False
me_plane_004.update()

# ---- objects
ob_plane_002 = bpy.data.objects.new('Plane.002', me_plane_004)

# ---- transforms, parenting, visibility, modifiers, constraints
ob_plane_002.location = (76.5, 0.2875, 0.2288)
ob_plane_002.lineart.crease_threshold = 0.0

# ---- collection membership
col_collection_1.objects.link(ob_plane_002)

# ---- scene / render settings (as saved in the file)
scene.frame_start = 1; scene.frame_end = 250; scene.frame_set(1)
scene.render.engine = 'CYCLES'
scene.render.resolution_percentage = 50
scene.render.dither_intensity = 0.0
scene.cycles.use_denoising = False
scene.cycles.samples = 10
scene.cycles.sampling_pattern = 'TABULATED_SOBOL'
scene.cycles.light_sampling_threshold = 0.0
scene.cycles.use_adaptive_sampling = False
scene.cycles.use_light_tree = False
scene.cycles.blur_glossy = 0.0
scene.cycles.volume_bounces = 1
scene.cycles.pixel_filter_type = 'GAUSSIAN'
scene.cycles.sample_clamp_indirect = 0.0
scene.view_settings.view_transform = 'Standard'
bpy.context.view_layer.update()

# ---- added for rendering (the .blend has no active camera and no usable light): camera, sun
cam_auto = bpy.data.cameras.new('AutoCamera')
cam_auto.lens = 50.0
cam_auto.sensor_width = 36.0
cam_auto.clip_end = 1035.75
ob_auto_camera = bpy.data.objects.new('AutoCamera', cam_auto)
scene.collection.objects.link(ob_auto_camera)
ob_auto_camera.location = (135.518, -64.9412, 49.7153)
ob_auto_camera.rotation_euler = (1.09748, -7.21219e-08, 0.694738)
scene.camera = ob_auto_camera
light_auto_sun = bpy.data.lights.new('AutoSun', 'SUN')
light_auto_sun.energy = 3.0
light_auto_sun.angle = 0.0523599
ob_auto_sun = bpy.data.objects.new('AutoSun', light_auto_sun)
scene.collection.objects.link(ob_auto_sun)
ob_auto_sun.rotation_euler = (0.872665, 0.174533, 0.523599)
bpy.context.view_layer.update()
